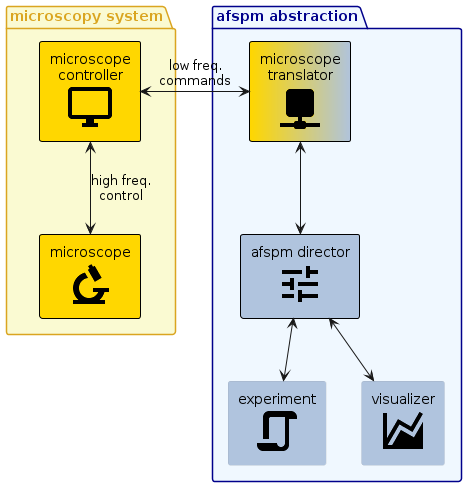

The diagram above was rendered by PlantUML. Its source (embedded in the PNG):
@startuml
!include style.puml
!include microscopy.puml

!include <material/network>
!include <material/tune>
!include <material/chart_areaspline>
!include <material/script>

package "afspm abstraction" <<groupinternal>> {
  component "microscope\ntranslator\n<$ma_network>" <<interface>> <<required>> as devcon
  component "afspm director\n<$ma_tune>" <<internal>> <<required>> as afspmcon

  component "experiment\n<$ma_script>" <<internal>> as exp
  component "visualizer\n<$ma_chart_areaspline>" <<internal>> as viz

  devcon <--> afspmcon

  afspmcon <--> exp
  afspmcon <--> viz
}

spmcon <-> devcon: low freq. \ncommands
@enduml